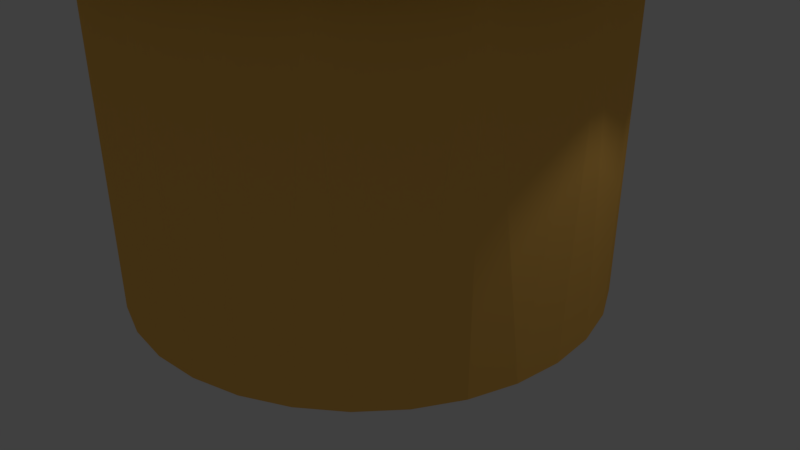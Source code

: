 # Source: MudHut.blend  (saved by Blender 2.78.0; exported with 4.5.12 LTS)
import bpy
from mathutils import Matrix  # noqa: F401  (used for matrix-valued properties, if any)

bpy.ops.wm.read_factory_settings(use_empty=True)
scene = bpy.context.scene
scene.name = 'Scene'

# ---- collections
col_collection_1 = bpy.data.collections.new('Collection 1'); scene.collection.children.link(col_collection_1)

# ---- materials (node trees are filled in below, after node groups)
mat_material_002 = bpy.data.materials.new('Material.002')
mat_material_002.alpha_threshold = 0.0
mat_material_002.use_transparent_shadow = False
mat_material_002.diffuse_color = (0.7159, 0.7613, 0.2726, 1.0)
mat_material_002.roughness = 0.5
mat_material_001 = bpy.data.materials.new('Material.001')
mat_material_001.alpha_threshold = 0.0
mat_material_001.use_transparent_shadow = False
mat_material_001.diffuse_color = (1.0, 0.5501, 0.1176, 1.0)
mat_material_001.roughness = 0.5
mat_mud2 = bpy.data.materials.new('mUD2')
mat_mud2.alpha_threshold = 0.0
mat_mud2.use_transparent_shadow = False
mat_mud2.diffuse_color = (0.8, 0.2771, 0.004678, 1.0)
mat_mud2.roughness = 0.5

# ---- material node trees

# ---- world
world_world = bpy.data.worlds.new('World'); scene.world = world_world
world_world.color = (0.05088, 0.05088, 0.05088)
world_world.use_sun_shadow = False
world_world.sun_shadow_jitter_overblur = 0.0
world_world.cycles.sampling_method = 'MANUAL'

# ---- cameras
cam_camera = bpy.data.cameras.new('Camera')
cam_camera.clip_end = 100.0
cam_camera.lens = 35.0
cam_camera.sensor_width = 32.0
cam_camera.sensor_height = 18.0
cam_camera.ortho_scale = 7.314
cam_camera.dof.focus_distance = 0.0
cam_camera.dof.aperture_fstop = 128.0

# ---- lights
light_lamp = bpy.data.lights.new('Lamp', 'POINT')
light_lamp.transmission_factor = 0.0
light_lamp.cutoff_distance = 30.0
light_lamp.energy = 100.0
light_lamp.shadow_buffer_clip_start = 1.001
light_lamp.shadow_soft_size = 0.1
light_lamp.shadow_maximum_resolution = 0.006
light_lamp.use_absolute_resolution = True

# ---- meshes
me_cone = bpy.data.meshes.new('Cone')
me_cone.from_pydata([(1.681, -9.025, 1.889), (2.024, -5.341, -1.941), (3.406, -5.76, -1.941), (4.522, -6.677, -1.941), (5.203, -7.95, -1.941), (5.345, -9.388, -1.941), (4.925, -10.77, -1.941), (4.009, -11.89, -1.941), (2.735, -12.57, -1.941), (1.298, -12.71, -1.941), (-0.08418, -12.29, -1.941), (-1.201, -11.37, -1.941), (-2.091, -9.395, -1.94), (-1.604, -7.28, -1.941), (-0.6876, -6.163, -1.941), (0.5863, -5.483, -1.941), (2.298, -5.823, -1.933), (1.661, -5.76, -1.933), (2.91, -6.009, -1.933), (3.474, -6.31, -1.933), (3.969, -6.716, -1.933), (4.375, -7.211, -1.933), (4.677, -7.775, -1.933), (4.863, -8.388, -1.933), (4.925, -9.025, -1.933), (4.863, -9.662, -1.933), (4.677, -10.27, -1.933), (4.375, -10.84, -1.933), (3.969, -11.33, -1.933), (3.474, -11.74, -1.933), (2.91, -12.04, -1.933), (2.298, -12.23, -1.933), (1.661, -12.29, -1.933), (1.024, -12.23, -1.933), (0.4113, -12.04, -1.933), (-0.1531, -11.74, -1.933), (-0.6478, -11.33, -1.933), (-1.054, -10.84, -1.933), (-1.356, -10.27, -1.933), (-1.541, -9.662, -1.933), (-1.604, -9.025, -1.933), (-1.541, -8.388, -1.933), (-1.356, -7.775, -1.933), (-1.054, -7.211, -1.933), (-0.6478, -6.716, -1.933), (-0.1531, -6.31, -1.933), (0.4113, -6.009, -1.933), (1.024, -5.823, -1.933)], [], [(1, 0, 2), (2, 0, 3), (3, 0, 4), (4, 0, 5), (5, 0, 6), (6, 0, 7), (7, 0, 8), (8, 0, 9), (9, 0, 10), (10, 0, 11), (11, 0, 12), (2, 18, 16, 1), (12, 0, 13), (13, 0, 14), (14, 0, 15), (15, 0, 1), (18, 2, 19), (20, 3, 21), (22, 4, 23), (24, 5, 25), (30, 8, 31), (40, 12, 41), (44, 14, 45), (16, 17, 1), (3, 20, 19, 2), (4, 22, 21, 3), (4, 5, 24, 23), (6, 26, 25, 5), (7, 28, 27, 6), (27, 26, 6), (8, 30, 29, 7), (29, 28, 7), (9, 32, 31, 8), (9, 10, 34, 33), (33, 32, 9), (10, 11, 36, 35), (35, 34, 10), (12, 38, 37, 11), (37, 36, 11), (13, 42, 41, 12), (39, 38, 12), (40, 39, 12), (14, 44, 43, 13), (43, 42, 13), (15, 46, 45, 14), (1, 17, 47, 15), (47, 46, 15)])
me_cone.materials.append(mat_material_002)
me_cone.use_remesh_preserve_volume = False
me_cone.use_remesh_preserve_attributes = False
me_cone.use_mirror_vertex_groups = False
me_cone.update()
me_cylinder = bpy.data.meshes.new('Cylinder')
me_cylinder.from_pydata([(-9.846e-09, 1.403, -0.06209), (0.2737, 1.376, -0.06209), (0.5368, 1.296, -0.06209), (0.7793, 1.166, -0.06209), (0.9919, 0.9919, -0.06209), (1.166, 0.7793, -0.06209), (1.296, 0.5368, -0.06209), (1.376, 0.2737, -0.06209), (1.403, 2.676e-08, -0.06209), (1.376, -0.2737, -0.06209), (1.296, -0.5368, -0.06209), (1.166, -0.7793, -0.06209), (0.9919, -0.9919, -0.06209), (0.7793, -1.166, -0.06209), (0.5368, -1.296, -0.06209), (0.2737, -1.376, -0.06209), (-4.669e-07, -1.403, -0.06209), (-0.2737, -1.376, -0.06209), (-0.5368, -1.296, -0.06209), (-0.7793, -1.166, -0.06209), (-0.9919, -0.9919, -0.06209), (-1.166, -0.7793, -0.06209), (-1.296, -0.5368, -0.06209), (-1.376, -0.2737, -0.06209), (-1.403, 1.275e-06, -0.06209), (-1.376, 0.2737, -0.06209), (-1.296, 0.5368, -0.06209), (-1.166, 0.7793, -0.06209), (-0.9919, 0.9919, -0.06209), (-0.7793, 1.166, -0.06209), (-0.5368, 1.296, -0.06209), (-0.2737, 1.376, -0.06209), (-9.846e-09, 1.132, -0.06209), (0.2209, 1.11, -0.06209), (0.4332, 1.046, -0.06209), (0.6289, 0.9412, -0.06209), (0.8005, 0.8005, -0.06209), (0.9412, 0.6289, -0.06209), (1.046, 0.4332, -0.06209), (1.11, 0.2209, -0.06209), (1.132, 2.676e-08, -0.06209), (1.11, -0.2209, -0.06209), (1.046, -0.4332, -0.06209), (0.9412, -0.6289, -0.06209), (0.8005, -0.8005, -0.06209), (0.6289, -0.9412, -0.06209), (0.4332, -1.046, -0.06209), (0.2208, -1.11, -0.06209), (-4.669e-07, -1.132, -0.06209), (-0.2209, -1.11, -0.06209), (-0.4332, -1.046, -0.06209), (-0.6289, -0.9412, -0.06209), (-0.8005, -0.8005, -0.06209), (-0.9412, -0.6289, -0.06209), (-1.046, -0.4332, -0.06209), (-1.11, -0.2208, -0.06209), (-1.132, 1.275e-06, -0.06209), (-1.11, 0.2209, -0.06209), (-1.046, 0.4332, -0.06209), (-0.9412, 0.6289, -0.06209), (-0.8005, 0.8005, -0.06209), (-0.6289, 0.9412, -0.06209), (-0.4332, 1.046, -0.06209), (-0.2208, 1.11, -0.06209), (-9.846e-09, 1.403, 2.064), (0.2737, 1.376, 2.068), (0.5368, 1.296, 2.073), (0.7793, 1.166, 2.078), (0.9919, 0.9919, 2.083), (1.166, 0.7793, 2.088), (1.296, 0.5368, 2.093), (1.376, 0.2737, 2.096), (1.403, 2.676e-08, 2.099), (1.376, -0.2737, 2.102), (1.296, -0.5368, 2.103), (1.166, -0.7793, 2.103), (0.9919, -0.9919, 2.102), (0.7793, -1.166, 2.101), (0.5368, -1.296, 2.098), (0.2737, -1.376, 2.095), (-4.669e-07, -1.403, 2.091), (-0.2737, -1.376, 2.086), (-0.5368, -1.296, 2.081), (-0.7793, -1.166, 2.076), (-0.9919, -0.9919, 2.071), (-1.166, -0.7793, 2.066), (-1.296, -0.5368, 2.062), (-1.376, -0.2737, 2.058), (-1.403, 1.275e-06, 2.055), (-1.376, 0.2737, 2.053), (-1.296, 0.5368, 2.052), (-1.166, 0.7793, 2.051), (-0.9919, 0.9919, 2.052), (-0.7793, 1.166, 2.054), (-0.5368, 1.296, 2.056), (-0.2737, 1.376, 2.06), (-9.846e-09, 1.132, 2.066), (0.2209, 1.11, 2.07), (0.4332, 1.046, 2.074), (0.6289, 0.9412, 2.078), (0.8005, 0.8005, 2.082), (0.9412, 0.6289, 2.086), (1.046, 0.4332, 2.09), (1.11, 0.2209, 2.093), (1.132, 2.676e-08, 2.095), (1.11, -0.2209, 2.097), (1.046, -0.4332, 2.098), (0.9412, -0.6289, 2.098), (0.8005, -0.8005, 2.098), (0.6289, -0.9412, 2.096), (0.4332, -1.046, 2.094), (0.2208, -1.11, 2.091), (-4.669e-07, -1.132, 2.088), (-0.2209, -1.11, 2.084), (-0.4332, -1.046, 2.08), (-0.6289, -0.9412, 2.076), (-0.8005, -0.8005, 2.072), (-0.9412, -0.6289, 2.068), (-1.046, -0.4332, 2.065), (-1.11, -0.2208, 2.062), (-1.132, 1.275e-06, 2.059), (-1.11, 0.2209, 2.058), (-1.046, 0.4332, 2.057), (-0.9412, 0.6289, 2.056), (-0.8005, 0.8005, 2.057), (-0.6289, 0.9412, 2.058), (-0.4332, 1.046, 2.06), (-0.2208, 1.11, 2.063), (0.2737, 1.376, 1.003), (0.2737, 1.376, 1.536), (0.2737, 1.376, 1.269), (0.5368, 1.296, 1.202), (0.7793, 1.166, 1.205), (0.9919, 0.9919, 1.208), (1.166, 0.7793, 1.211), (1.296, 0.5368, 1.214), (1.376, 0.2737, 1.216), (1.403, 2.676e-08, 1.218), (1.376, -0.2737, 1.219), (1.296, -0.5368, 1.22), (1.166, -0.7793, 1.22), (0.9919, -0.9919, 1.219), (0.7793, -1.166, 1.218), (0.5368, -1.296, 1.217), (0.2737, -1.376, 1.215), (-4.669e-07, -1.403, 1.213), (-0.2737, -1.376, 1.21), (-0.5368, -1.296, 1.207), (-0.7793, -1.166, 1.204), (-0.9919, -0.9919, 1.201), (-1.166, -0.7793, 1.198), (-1.296, -0.5368, 1.196), (-1.376, -0.2737, 1.193), (-1.403, 1.275e-06, 1.192), (-1.376, 0.2737, 1.19), (-1.296, 0.5368, 1.189), (-1.166, 0.7793, 1.189), (-0.9919, 0.9919, 1.19), (-0.7793, 1.166, 1.191), (-0.5368, 1.296, 1.192), (-0.2737, 1.376, 1.194), (-9.846e-09, 1.403, 1.197), (0.2209, 1.11, 1.202), (0.4332, 1.046, 1.205), (0.6289, 0.9412, 1.207), (0.8005, 0.8005, 1.21), (0.9412, 0.6289, 1.212), (1.046, 0.4332, 1.214), (1.11, 0.2209, 1.216), (1.132, 2.676e-08, 1.217), (1.11, -0.2209, 1.218), (1.046, -0.4332, 1.219), (0.9412, -0.6289, 1.219), (0.8005, -0.8005, 1.219), (0.6289, -0.9412, 1.218), (0.4332, -1.046, 1.217), (0.2208, -1.11, 1.215), (-4.669e-07, -1.132, 1.213), (-0.2209, -1.11, 1.211), (-0.4332, -1.046, 1.208), (-0.6289, -0.9412, 1.206), (-0.8005, -0.8005, 1.204), (-0.9412, -0.6289, 1.201), (-1.046, -0.4332, 1.199), (-1.11, -0.2208, 1.197), (-1.132, 1.275e-06, 1.196), (-1.11, 0.2209, 1.195), (-1.046, 0.4332, 1.194), (-0.9412, 0.6289, 1.194), (-0.8005, 0.8005, 1.195), (-0.6289, 0.9412, 1.195), (-0.4332, 1.046, 1.197), (-0.2208, 1.11, 1.198), (-9.846e-09, 1.132, 1.2), (-9.846e-09, 1.267, -0.06209), (-9.846e-09, 1.403, 0.5673), (-9.846e-09, 1.132, 0.569), (-9.846e-09, 1.403, 1.541), (0.5368, 1.296, 1.548), (0.7793, 1.166, 1.552), (0.9919, 0.9919, 1.556), (1.166, 0.7793, 1.559), (1.296, 0.5368, 1.563), (1.376, 0.2737, 1.566), (1.403, 2.676e-08, 1.568), (1.376, -0.2737, 1.57), (1.296, -0.5368, 1.57), (1.166, -0.7793, 1.571), (0.9919, -0.9919, 1.57), (0.7793, -1.166, 1.569), (0.5368, -1.296, 1.567), (0.2737, -1.376, 1.564), (-4.669e-07, -1.403, 1.561), (-0.2737, -1.376, 1.558), (-0.5368, -1.296, 1.554), (-0.7793, -1.166, 1.55), (-0.9919, -0.9919, 1.547), (-1.166, -0.7793, 1.543), (-1.296, -0.5368, 1.54), (-1.376, -0.2737, 1.537), (-1.403, 1.275e-06, 1.535), (-1.376, 0.2737, 1.533), (-1.296, 0.5368, 1.532), (-1.166, 0.7793, 1.532), (-0.9919, 0.9919, 1.532), (-0.7793, 1.166, 1.534), (-0.5368, 1.296, 1.535), (-0.2737, 1.376, 1.538), (0.5368, 1.296, 0.7799), (0.7793, 1.166, 0.7819), (0.9919, 0.9919, 0.7839), (1.166, 0.7793, 0.7857), (1.296, 0.5368, 0.7875), (1.376, 0.2737, 0.7889), (1.403, 2.676e-08, 0.7901), (1.376, -0.2737, 0.791), (1.296, -0.5368, 0.7915), (1.166, -0.7793, 0.7916), (0.9919, -0.9919, 0.7913), (0.7793, -1.166, 0.7907), (0.5368, -1.296, 0.7896), (0.2737, -1.376, 0.7883), (-4.669e-07, -1.403, 0.7867), (-0.2737, -1.376, 0.7849), (-0.5368, -1.296, 0.783), (-0.7793, -1.166, 0.781), (-0.9919, -0.9919, 0.779), (-1.166, -0.7793, 0.7771), (-1.296, -0.5368, 0.7754), (-1.376, -0.2737, 0.7739), (-1.403, 1.275e-06, 0.7727), (-1.376, 0.2737, 0.7719), (-1.296, 0.5368, 0.7714), (-1.166, 0.7793, 0.7713), (-0.9919, 0.9919, 0.7715), (-0.7793, 1.166, 0.7722), (0.2209, 1.11, 0.7799), (0.4332, 1.046, 0.7815), (0.6289, 0.9412, 0.7831), (0.8005, 0.8005, 0.7847), (0.9412, 0.6289, 0.7862), (1.046, 0.4332, 0.7876), (1.11, 0.2209, 0.7888), (1.132, 2.676e-08, 0.7898), (1.11, -0.2209, 0.7905), (1.046, -0.4332, 0.7909), (0.9412, -0.6289, 0.791), (0.8005, -0.8005, 0.7908), (0.6289, -0.9412, 0.7902), (0.4332, -1.046, 0.7894), (0.2208, -1.11, 0.7883), (-4.669e-07, -1.132, 0.787), (-0.2209, -1.11, 0.7856), (-0.4332, -1.046, 0.784), (-0.6289, -0.9412, 0.7824), (-0.8005, -0.8005, 0.7808), (-0.9412, -0.6289, 0.7793), (-1.046, -0.4332, 0.7779), (-1.11, -0.2208, 0.7767), (-1.132, 1.275e-06, 0.7757), (-1.11, 0.2209, 0.775), (-1.046, 0.4332, 0.7746), (-0.9412, 0.6289, 0.7745), (-0.8005, 0.8005, 0.7748), (-0.6289, 0.9412, 0.7753), (0.5368, 1.296, 0.4358), (0.7793, 1.166, 0.437), (0.9919, 0.9919, 0.4381), (1.166, 0.7793, 0.4393), (1.296, 0.5368, 0.4403), (1.376, 0.2737, 0.4412), (1.403, 2.676e-08, 0.4419), (1.376, -0.2737, 0.4424), (1.296, -0.5368, 0.4427), (1.166, -0.7793, 0.4427), (0.9919, -0.9919, 0.4426), (0.7793, -1.166, 0.4422), (0.5368, -1.296, 0.4416), (0.2737, -1.376, 0.4408), (-4.669e-07, -1.403, 0.4398), (-0.2737, -1.376, 0.4388), (-0.5368, -1.296, 0.4376), (-0.7793, -1.166, 0.4364), (-0.9919, -0.9919, 0.4353), (-1.166, -0.7793, 0.4342), (-1.296, -0.5368, 0.4331), (-1.376, -0.2737, 0.4323), (-1.403, 1.275e-06, 0.4316), (-1.376, 0.2737, 0.431), (-1.296, 0.5368, 0.4308), (-1.166, 0.7793, 0.4307), (-0.9919, 0.9919, 0.4309), (-0.7793, 1.166, 0.4312), (0.2209, 1.11, 0.4358), (0.4332, 1.046, 0.4368), (0.6289, 0.9412, 0.4377), (0.8005, 0.8005, 0.4387), (0.9412, 0.6289, 0.4396), (1.046, 0.4332, 0.4404), (1.11, 0.2209, 0.4411), (1.132, 2.676e-08, 0.4417), (1.11, -0.2209, 0.4421), (1.046, -0.4332, 0.4423), (0.9412, -0.6289, 0.4424), (0.8005, -0.8005, 0.4422), (0.6289, -0.9412, 0.4419), (0.4332, -1.046, 0.4414), (0.2208, -1.11, 0.4408), (-4.669e-07, -1.132, 0.44), (-0.2209, -1.11, 0.4392), (-0.4332, -1.046, 0.4382), (-0.6289, -0.9412, 0.4373), (-0.8005, -0.8005, 0.4363), (-0.9412, -0.6289, 0.4354), (-1.046, -0.4332, 0.4346), (-1.11, -0.2208, 0.4339), (-1.132, 1.275e-06, 0.4333), (-1.11, 0.2209, 0.4329), (-1.046, 0.4332, 0.4327), (-0.9412, 0.6289, 0.4326), (-0.8005, 0.8005, 0.4328), (-0.6289, 0.9412, 0.4331), (0.2209, 1.11, -0.06231), (-9.795e-09, 1.132, -0.06231), (0.4332, 1.046, -0.06231), (0.6289, 0.9412, -0.06231), (0.8005, 0.8005, -0.06231), (0.9412, 0.6289, -0.06231), (1.046, 0.4332, -0.06231), (1.11, 0.2209, -0.06231), (1.132, 2.676e-08, -0.06231), (1.11, -0.2209, -0.06231), (1.046, -0.4332, -0.06231), (0.9412, -0.6289, -0.06231), (0.8005, -0.8005, -0.06231), (0.6289, -0.9412, -0.06231), (0.4332, -1.046, -0.06231), (0.2208, -1.11, -0.06231), (-4.669e-07, -1.132, -0.06231), (-0.2209, -1.11, -0.06231), (-0.4332, -1.046, -0.06231), (-0.6289, -0.9412, -0.06231), (-0.8005, -0.8005, -0.06231), (-0.9412, -0.6289, -0.06231), (-1.046, -0.4332, -0.06231), (-1.11, -0.2208, -0.06231), (-1.132, 1.275e-06, -0.06231), (-1.11, 0.2209, -0.06231), (-1.046, 0.4332, -0.06231), (-0.9412, 0.6289, -0.06231), (-0.8005, 0.8005, -0.06231), (-0.6289, 0.9412, -0.06231), (-0.4332, 1.046, -0.06231), (-0.2208, 1.11, -0.06231)], [], [(0, 1, 33, 32, 194), (1, 2, 34, 33), (2, 3, 35, 34), (3, 4, 36, 35), (4, 5, 37, 36), (5, 6, 38, 37), (6, 7, 39, 38), (7, 8, 40, 39), (8, 9, 41, 40), (9, 10, 42, 41), (89, 88, 87, 86, 85, 84, 83, 82, 81, 80, 79, 78, 107, 108, 109, 110, 111, 112, 113, 114, 115, 116, 117, 118, 119, 120, 121, 122, 123, 124, 125, 126, 127, 96, 97, 98, 99, 100, 101, 102, 103, 104, 105, 72, 71, 70, 69, 68, 67, 66, 65, 64, 95, 94, 93, 92, 91, 90), (10, 11, 43, 42), (11, 12, 44, 43), (73, 72, 105, 106, 107, 78, 77, 76, 75, 74), (12, 13, 45, 44), (13, 14, 46, 45), (14, 15, 47, 46), (15, 16, 48, 47), (16, 17, 49, 48), (17, 18, 50, 49), (18, 19, 51, 50), (19, 20, 52, 51), (20, 21, 53, 52), (21, 22, 54, 53), (22, 23, 55, 54), (23, 24, 56, 55), (24, 25, 57, 56), (25, 26, 58, 57), (26, 27, 59, 58), (27, 28, 60, 59), (28, 29, 61, 60), (29, 30, 62, 61), (30, 31, 63, 62), (31, 0, 194, 32, 63), (191, 192, 127, 126), (190, 191, 126, 125), (189, 190, 125, 124), (188, 189, 124, 123), (187, 188, 123, 122), (186, 187, 122, 121), (185, 186, 121, 120), (184, 185, 120, 119), (183, 184, 119, 118), (182, 183, 118, 117), (181, 182, 117, 116), (180, 181, 116, 115), (179, 180, 115, 114), (178, 179, 114, 113), (177, 178, 113, 112), (176, 177, 112, 111), (175, 176, 111, 110), (174, 175, 110, 109), (173, 174, 109, 108), (172, 173, 108, 107), (171, 172, 107, 106), (170, 171, 106, 105), (169, 170, 105, 104), (168, 169, 104, 103), (167, 168, 103, 102), (166, 167, 102, 101), (165, 166, 101, 100), (164, 165, 100, 99), (163, 164, 99, 98), (162, 163, 98, 97), (193, 162, 97, 96), (192, 193, 96, 127), (226, 94, 95, 227), (225, 93, 94, 226), (224, 92, 93, 225), (223, 91, 92, 224), (222, 90, 91, 223), (221, 89, 90, 222), (220, 88, 89, 221), (219, 87, 88, 220), (218, 86, 87, 219), (217, 85, 86, 218), (216, 84, 85, 217), (215, 83, 84, 216), (214, 82, 83, 215), (213, 81, 82, 214), (212, 80, 81, 213), (211, 79, 80, 212), (210, 78, 79, 211), (209, 77, 78, 210), (208, 76, 77, 209), (207, 75, 76, 208), (206, 74, 75, 207), (205, 73, 74, 206), (204, 72, 73, 205), (203, 71, 72, 204), (202, 70, 71, 203), (201, 69, 70, 202), (200, 68, 69, 201), (199, 67, 68, 200), (198, 66, 67, 199), (1, 128, 130, 129, 65, 66, 198, 131, 228, 285, 2), (0, 195, 161, 197, 64, 65, 129, 130, 128, 1), (227, 95, 64, 197), (256, 257, 163, 162), (228, 131, 132, 229), (229, 132, 133, 230), (230, 133, 134, 231), (231, 134, 135, 232), (232, 135, 136, 233), (233, 136, 137, 234), (234, 137, 138, 235), (235, 138, 139, 236), (236, 139, 140, 237), (237, 140, 141, 238), (238, 141, 142, 239), (239, 142, 143, 240), (240, 143, 144, 241), (241, 144, 145, 242), (242, 145, 146, 243), (243, 146, 147, 244), (244, 147, 148, 245), (245, 148, 149, 246), (246, 149, 150, 247), (247, 150, 151, 248), (248, 151, 152, 249), (249, 152, 153, 250), (250, 153, 154, 251), (251, 154, 155, 252), (252, 155, 156, 253), (253, 156, 157, 254), (254, 157, 158, 255), (32, 33, 313, 256, 162, 193, 196), (257, 258, 164, 163), (258, 259, 165, 164), (259, 260, 166, 165), (260, 261, 167, 166), (261, 262, 168, 167), (262, 263, 169, 168), (263, 264, 170, 169), (264, 265, 171, 170), (265, 266, 172, 171), (266, 267, 173, 172), (267, 268, 174, 173), (268, 269, 175, 174), (269, 270, 176, 175), (270, 271, 177, 176), (271, 272, 178, 177), (272, 273, 179, 178), (273, 274, 180, 179), (274, 275, 181, 180), (275, 276, 182, 181), (276, 277, 183, 182), (277, 278, 184, 183), (278, 279, 185, 184), (279, 280, 186, 185), (280, 281, 187, 186), (281, 282, 188, 187), (282, 283, 189, 188), (283, 284, 190, 189), (0, 194, 32, 196, 193, 161, 195), (312, 341, 61, 29), (160, 161, 193, 192, 191, 190, 158, 159), (54, 53, 363, 364), (160, 227, 197, 161), (131, 198, 199, 132), (132, 199, 200, 133), (133, 200, 201, 134), (134, 201, 202, 135), (135, 202, 203, 136), (136, 203, 204, 137), (137, 204, 205, 138), (138, 205, 206, 139), (139, 206, 207, 140), (140, 207, 208, 141), (141, 208, 209, 142), (142, 209, 210, 143), (143, 210, 211, 144), (144, 211, 212, 145), (145, 212, 213, 146), (146, 213, 214, 147), (147, 214, 215, 148), (148, 215, 216, 149), (149, 216, 217, 150), (150, 217, 218, 151), (151, 218, 219, 152), (152, 219, 220, 153), (153, 220, 221, 154), (154, 221, 222, 155), (155, 222, 223, 156), (156, 223, 224, 157), (157, 224, 225, 158), (158, 225, 226, 159), (159, 226, 227, 160), (158, 190, 284, 255), (340, 341, 284, 283), (339, 340, 283, 282), (338, 339, 282, 281), (337, 338, 281, 280), (336, 337, 280, 279), (335, 336, 279, 278), (334, 335, 278, 277), (333, 334, 277, 276), (332, 333, 276, 275), (331, 332, 275, 274), (330, 331, 274, 273), (329, 330, 273, 272), (328, 329, 272, 271), (327, 328, 271, 270), (326, 327, 270, 269), (325, 326, 269, 268), (324, 325, 268, 267), (323, 324, 267, 266), (322, 323, 266, 265), (321, 322, 265, 264), (320, 321, 264, 263), (319, 320, 263, 262), (318, 319, 262, 261), (317, 318, 261, 260), (316, 317, 260, 259), (315, 316, 259, 258), (314, 315, 258, 257), (311, 254, 255, 312), (310, 253, 254, 311), (309, 252, 253, 310), (308, 251, 252, 309), (307, 250, 251, 308), (306, 249, 250, 307), (305, 248, 249, 306), (304, 247, 248, 305), (303, 246, 247, 304), (302, 245, 246, 303), (301, 244, 245, 302), (300, 243, 244, 301), (299, 242, 243, 300), (298, 241, 242, 299), (297, 240, 241, 298), (296, 239, 240, 297), (295, 238, 239, 296), (294, 237, 238, 295), (293, 236, 237, 294), (292, 235, 236, 293), (291, 234, 235, 292), (290, 233, 234, 291), (289, 232, 233, 290), (288, 231, 232, 289), (287, 230, 231, 288), (286, 229, 230, 287), (285, 228, 229, 286), (313, 314, 257, 256), (33, 34, 314, 313), (2, 285, 286, 3), (3, 286, 287, 4), (4, 287, 288, 5), (5, 288, 289, 6), (6, 289, 290, 7), (7, 290, 291, 8), (8, 291, 292, 9), (9, 292, 293, 10), (10, 293, 294, 11), (11, 294, 295, 12), (12, 295, 296, 13), (13, 296, 297, 14), (14, 297, 298, 15), (15, 298, 299, 16), (16, 299, 300, 17), (17, 300, 301, 18), (18, 301, 302, 19), (19, 302, 303, 20), (20, 303, 304, 21), (21, 304, 305, 22), (22, 305, 306, 23), (23, 306, 307, 24), (24, 307, 308, 25), (25, 308, 309, 26), (26, 309, 310, 27), (27, 310, 311, 28), (28, 311, 312, 29), (34, 35, 315, 314), (35, 36, 316, 315), (36, 37, 317, 316), (37, 38, 318, 317), (38, 39, 319, 318), (39, 40, 320, 319), (40, 41, 321, 320), (41, 42, 322, 321), (42, 43, 323, 322), (43, 44, 324, 323), (44, 45, 325, 324), (45, 46, 326, 325), (46, 47, 327, 326), (47, 48, 328, 327), (48, 49, 329, 328), (49, 50, 330, 329), (50, 51, 331, 330), (51, 52, 332, 331), (52, 53, 333, 332), (53, 54, 334, 333), (54, 55, 335, 334), (55, 56, 336, 335), (56, 57, 337, 336), (57, 58, 338, 337), (58, 59, 339, 338), (59, 60, 340, 339), (60, 61, 341, 340), (255, 284, 341, 312), (344, 342, 343, 373, 372, 371, 370, 369, 368, 367, 366, 365, 364, 363, 362, 361, 360, 359, 358, 357, 356, 355, 354, 353, 352, 351, 350, 349, 348, 347, 346, 345), (34, 33, 342, 344), (61, 60, 370, 371), (41, 40, 350, 351), (48, 47, 357, 358), (55, 54, 364, 365), (35, 34, 344, 345), (62, 61, 371, 372), (42, 41, 351, 352), (49, 48, 358, 359), (56, 55, 365, 366), (36, 35, 345, 346), (63, 62, 372, 373), (43, 42, 352, 353), (50, 49, 359, 360), (57, 56, 366, 367), (37, 36, 346, 347), (32, 63, 373, 343), (44, 43, 353, 354), (51, 50, 360, 361), (58, 57, 367, 368), (38, 37, 347, 348), (45, 44, 354, 355), (52, 51, 361, 362), (59, 58, 368, 369), (39, 38, 348, 349), (46, 45, 355, 356), (53, 52, 362, 363), (33, 32, 343, 342), (60, 59, 369, 370), (40, 39, 349, 350), (47, 46, 356, 357)])
me_cylinder.polygons.foreach_set('material_index', [0, 0, 0, 0, 0, 0, 0, 0, 0, 0, 0, 0, 0, 0, 0, 0, 0, 0, 0, 0, 0, 0, 0, 0, 0, 0, 0, 0, 0, 0, 0, 0, 0, 0, 0, 0, 0, 0, 0, 0, 0, 0, 0, 0, 0, 0, 0, 0, 0, 0, 0, 0, 0, 0, 0, 0, 0, 0, 0, 0, 0, 0, 0, 0, 0, 0, 0, 0, 0, 0, 0, 0, 0, 0, 0, 0, 0, 0, 0, 0, 0, 0, 0, 0, 0, 0, 0, 0, 0, 0, 0, 0, 0, 0, 0, 0, 0, 0, 0, 0, 0, 0, 0, 0, 0, 0, 0, 0, 0, 0, 0, 0, 0, 0, 0, 0, 0, 0, 0, 0, 0, 0, 0, 0, 0, 0, 0, 0, 0, 0, 0, 0, 0, 0, 0, 0, 0, 0, 0, 0, 0, 0, 0, 0, 0, 0, 0, 0, 0, 0, 0, 0, 0, 0, 0, 0, 0, 0, 0, 0, 0, 0, 0, 0, 0, 0, 0, 0, 0, 0, 0, 0, 0, 0, 0, 0, 0, 0, 0, 0, 0, 0, 0, 0, 0, 0, 0, 0, 0, 0, 0, 0, 0, 0, 0, 0, 0, 0, 0, 0, 0, 0, 0, 0, 0, 0, 0, 0, 0, 0, 0, 0, 0, 0, 0, 0, 0, 0, 0, 0, 0, 0, 0, 0, 0, 0, 0, 0, 0, 0, 0, 0, 0, 0, 0, 0, 0, 0, 0, 0, 0, 0, 0, 0, 0, 0, 0, 0, 0, 0, 0, 0, 0, 0, 0, 0, 0, 0, 0, 0, 0, 0, 0, 0, 0, 0, 0, 0, 0, 0, 0, 0, 0, 0, 0, 0, 0, 0, 0, 0, 0, 0, 0, 0, 0, 0, 0, 0, 0, 0, 0, 0, 0, 0, 0, 0, 0, 0, 0, 0, 1, 0, 0, 0, 0, 0, 0, 0, 0, 0, 0, 0, 0, 0, 0, 0, 0, 0, 0, 0, 0, 0, 0, 0, 0, 0, 0, 0, 0, 0, 0, 0])
me_cylinder.materials.append(mat_material_001)
me_cylinder.materials.append(mat_mud2)
me_cylinder.use_remesh_preserve_volume = False
me_cylinder.use_remesh_preserve_attributes = False
me_cylinder.use_mirror_vertex_groups = False
me_cylinder.update()

# ---- objects
ob_cone = bpy.data.objects.new('Cone', me_cone)
ob_cylinder = bpy.data.objects.new('Cylinder', me_cylinder)
ob_lamp = bpy.data.objects.new('Lamp', light_lamp)
ob_camera = bpy.data.objects.new('Camera', cam_camera)

# ---- transforms, parenting, visibility, modifiers, constraints
ob_cone.location = (-1.723, 9.024, 5.997)
ob_cone.lineart.crease_threshold = 0.0
ob_cylinder.location = (0.0, 0.0, 0.0)
ob_cylinder.scale = (2.16, 2.16, 2.16)
ob_cylinder.lineart.crease_threshold = 0.0
_m = ob_cylinder.modifiers.new('Decimate', 'DECIMATE')
_m.ratio = 0.3927
ob_lamp.location = (4.076, 1.005, 5.904)
ob_lamp.rotation_euler = (0.6503, 0.05522, 1.866)
ob_lamp.lock_rotations_4d = False
ob_lamp.empty_display_type = 'ARROWS'
ob_lamp.color = (0.0, 0.0, 0.0, 0.0)
ob_lamp.lineart.crease_threshold = 0.0
ob_camera.location = (7.481, -6.508, 5.344)
ob_camera.rotation_euler = (1.109, 0.0, 0.8149)
ob_camera.lock_rotations_4d = False
ob_camera.empty_display_type = 'ARROWS'
ob_camera.color = (0.0, 0.0, 0.0, 0.0)
ob_camera.display_type = 'WIRE'
ob_camera.lineart.crease_threshold = 0.0

# ---- collection membership
col_collection_1.objects.link(ob_cone)
col_collection_1.objects.link(ob_cylinder)
col_collection_1.objects.link(ob_lamp)
col_collection_1.objects.link(ob_camera)

# ---- scene / render settings (as saved in the file)
scene.camera = ob_camera
scene.frame_start = 1; scene.frame_end = 250; scene.frame_set(143)
scene.render.engine = 'BLENDER_EEVEE_NEXT'
scene.render.resolution_percentage = 50
scene.render.dither_intensity = 0.0
scene.cycles.use_denoising = False
scene.cycles.samples = 128
scene.cycles.sampling_pattern = 'TABULATED_SOBOL'
scene.cycles.light_sampling_threshold = 0.0
scene.cycles.use_adaptive_sampling = False
scene.cycles.use_light_tree = False
scene.cycles.blur_glossy = 0.0
scene.cycles.sample_clamp_indirect = 0.0
scene.view_settings.view_transform = 'Standard'
bpy.context.view_layer.update()
